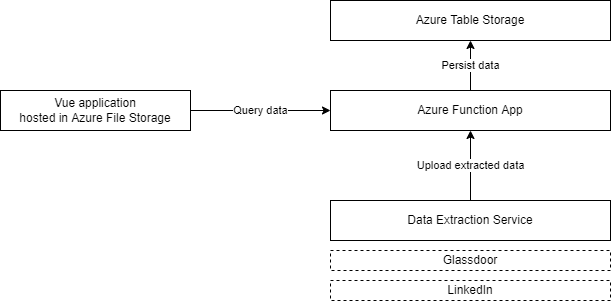

The diagram above was exported from draw.io. Its source (the exported page's mxGraphModel, read from the mxfile embedded in the PNG):
<mxGraphModel dx="1038" dy="588" grid="1" gridSize="10" guides="1" tooltips="1" connect="1" arrows="1" fold="1" page="1" pageScale="1" pageWidth="850" pageHeight="1100" math="0" shadow="0">
  <root>
    <mxCell id="0" />
    <mxCell id="1" parent="0" />
    <mxCell id="NP8a4N3-5Y4RL4eddx0q-27" value="Query data" style="edgeStyle=orthogonalEdgeStyle;rounded=0;orthogonalLoop=1;jettySize=auto;html=1;exitX=1;exitY=0.5;exitDx=0;exitDy=0;entryX=0;entryY=0.5;entryDx=0;entryDy=0;startArrow=none;startFill=0;" edge="1" parent="1" source="NP8a4N3-5Y4RL4eddx0q-1" target="NP8a4N3-5Y4RL4eddx0q-2">
      <mxGeometry relative="1" as="geometry" />
    </mxCell>
    <mxCell id="NP8a4N3-5Y4RL4eddx0q-1" value="Vue application&lt;br&gt;hosted in Azure File Storage" style="rounded=0;whiteSpace=wrap;html=1;" vertex="1" parent="1">
      <mxGeometry x="70" y="150" width="190" height="40" as="geometry" />
    </mxCell>
    <mxCell id="NP8a4N3-5Y4RL4eddx0q-26" value="Persist data" style="edgeStyle=orthogonalEdgeStyle;rounded=0;orthogonalLoop=1;jettySize=auto;html=1;exitX=0.5;exitY=0;exitDx=0;exitDy=0;entryX=0.5;entryY=1;entryDx=0;entryDy=0;" edge="1" parent="1" source="NP8a4N3-5Y4RL4eddx0q-2" target="NP8a4N3-5Y4RL4eddx0q-3">
      <mxGeometry relative="1" as="geometry" />
    </mxCell>
    <mxCell id="NP8a4N3-5Y4RL4eddx0q-2" value="Azure Function App" style="rounded=0;whiteSpace=wrap;html=1;" vertex="1" parent="1">
      <mxGeometry x="400" y="150" width="280" height="40" as="geometry" />
    </mxCell>
    <mxCell id="NP8a4N3-5Y4RL4eddx0q-3" value="Azure Table Storage" style="rounded=0;whiteSpace=wrap;html=1;" vertex="1" parent="1">
      <mxGeometry x="400" y="60" width="280" height="40" as="geometry" />
    </mxCell>
    <mxCell id="NP8a4N3-5Y4RL4eddx0q-7" value="LinkedIn" style="rounded=0;whiteSpace=wrap;html=1;fillColor=none;dashed=1;" vertex="1" parent="1">
      <mxGeometry x="400" y="340" width="280" height="20" as="geometry" />
    </mxCell>
    <mxCell id="NP8a4N3-5Y4RL4eddx0q-8" value="Glassdoor" style="rounded=0;whiteSpace=wrap;html=1;fillColor=none;dashed=1;" vertex="1" parent="1">
      <mxGeometry x="400" y="310" width="280" height="20" as="geometry" />
    </mxCell>
    <mxCell id="NP8a4N3-5Y4RL4eddx0q-28" value="Upload extracted data" style="edgeStyle=orthogonalEdgeStyle;rounded=0;orthogonalLoop=1;jettySize=auto;html=1;exitX=0.5;exitY=0;exitDx=0;exitDy=0;entryX=0.5;entryY=1;entryDx=0;entryDy=0;startArrow=none;startFill=0;" edge="1" parent="1" source="NP8a4N3-5Y4RL4eddx0q-11" target="NP8a4N3-5Y4RL4eddx0q-2">
      <mxGeometry relative="1" as="geometry" />
    </mxCell>
    <mxCell id="NP8a4N3-5Y4RL4eddx0q-11" value="Data Extraction Service" style="rounded=0;whiteSpace=wrap;html=1;fillColor=none;" vertex="1" parent="1">
      <mxGeometry x="400" y="260" width="280" height="40" as="geometry" />
    </mxCell>
  </root>
</mxGraphModel>